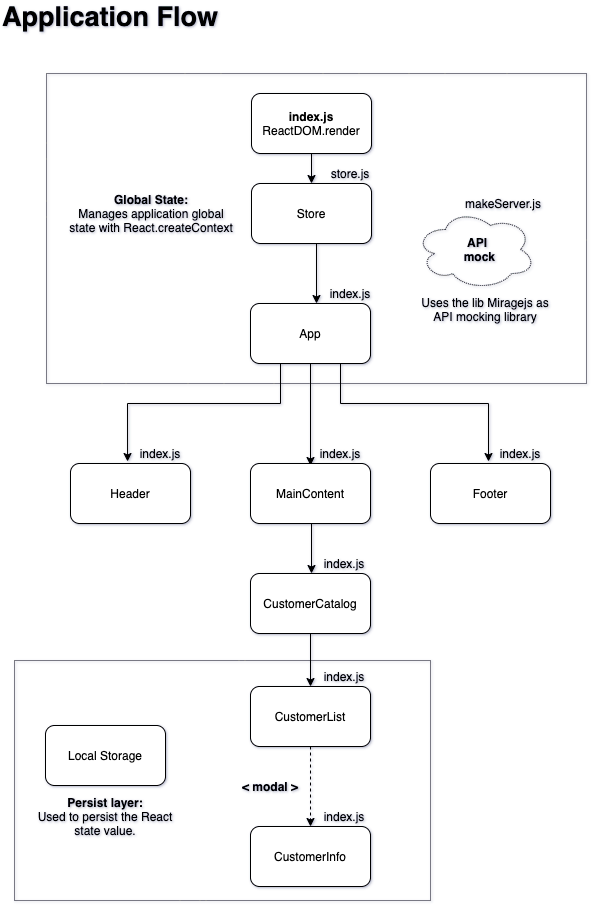

The diagram above was exported from draw.io. Its source (the exported page's mxGraphModel, read from the mxfile embedded in the PNG):
<mxGraphModel dx="686" dy="647" grid="0" gridSize="10" guides="1" tooltips="1" connect="1" arrows="1" fold="1" page="1" pageScale="1" pageWidth="827" pageHeight="1169" background="#FFFFFF" math="0" shadow="1">
  <root>
    <mxCell id="0" />
    <mxCell id="1" parent="0" />
    <mxCell id="fTzs7dhc1dHGwq0GpOvk-9" value="" style="edgeStyle=orthogonalEdgeStyle;rounded=0;orthogonalLoop=1;jettySize=auto;html=1;entryX=0.125;entryY=1.1;entryDx=0;entryDy=0;entryPerimeter=0;" parent="1" source="fTzs7dhc1dHGwq0GpOvk-1" target="fTzs7dhc1dHGwq0GpOvk-7" edge="1">
      <mxGeometry relative="1" as="geometry" />
    </mxCell>
    <mxCell id="fTzs7dhc1dHGwq0GpOvk-10" style="edgeStyle=orthogonalEdgeStyle;rounded=0;orthogonalLoop=1;jettySize=auto;html=1;exitX=0.25;exitY=1;exitDx=0;exitDy=0;entryX=0.088;entryY=0.9;entryDx=0;entryDy=0;entryPerimeter=0;" parent="1" source="fTzs7dhc1dHGwq0GpOvk-1" target="fTzs7dhc1dHGwq0GpOvk-6" edge="1">
      <mxGeometry relative="1" as="geometry" />
    </mxCell>
    <mxCell id="fTzs7dhc1dHGwq0GpOvk-11" style="edgeStyle=orthogonalEdgeStyle;rounded=0;orthogonalLoop=1;jettySize=auto;html=1;exitX=0.75;exitY=1;exitDx=0;exitDy=0;entryX=0.1;entryY=0.9;entryDx=0;entryDy=0;entryPerimeter=0;" parent="1" source="fTzs7dhc1dHGwq0GpOvk-1" target="fTzs7dhc1dHGwq0GpOvk-8" edge="1">
      <mxGeometry relative="1" as="geometry" />
    </mxCell>
    <mxCell id="fTzs7dhc1dHGwq0GpOvk-1" value="App" style="rounded=1;whiteSpace=wrap;html=1;" parent="1" vertex="1">
      <mxGeometry x="384" y="340" width="120" height="60" as="geometry" />
    </mxCell>
    <mxCell id="fTzs7dhc1dHGwq0GpOvk-2" value="index.js" style="text;html=1;strokeColor=none;fillColor=none;align=center;verticalAlign=middle;whiteSpace=wrap;rounded=0;" parent="1" vertex="1">
      <mxGeometry x="444" y="320" width="80" height="20" as="geometry" />
    </mxCell>
    <mxCell id="fTzs7dhc1dHGwq0GpOvk-14" value="" style="edgeStyle=orthogonalEdgeStyle;rounded=0;orthogonalLoop=1;jettySize=auto;html=1;entryX=0.5;entryY=0;entryDx=0;entryDy=0;" parent="1" edge="1">
      <mxGeometry relative="1" as="geometry">
        <mxPoint x="445" y="560" as="sourcePoint" />
        <mxPoint x="445" y="610" as="targetPoint" />
      </mxGeometry>
    </mxCell>
    <mxCell id="fTzs7dhc1dHGwq0GpOvk-3" value="MainContent" style="rounded=1;whiteSpace=wrap;html=1;" parent="1" vertex="1">
      <mxGeometry x="384" y="500" width="120" height="60" as="geometry" />
    </mxCell>
    <mxCell id="fTzs7dhc1dHGwq0GpOvk-4" value="Header" style="rounded=1;whiteSpace=wrap;html=1;" parent="1" vertex="1">
      <mxGeometry x="204" y="500" width="120" height="60" as="geometry" />
    </mxCell>
    <mxCell id="fTzs7dhc1dHGwq0GpOvk-5" value="Footer" style="rounded=1;whiteSpace=wrap;html=1;" parent="1" vertex="1">
      <mxGeometry x="564" y="500" width="120" height="60" as="geometry" />
    </mxCell>
    <mxCell id="fTzs7dhc1dHGwq0GpOvk-6" value="index.js" style="text;html=1;strokeColor=none;fillColor=none;align=center;verticalAlign=middle;whiteSpace=wrap;rounded=0;" parent="1" vertex="1">
      <mxGeometry x="254" y="480" width="80" height="20" as="geometry" />
    </mxCell>
    <mxCell id="fTzs7dhc1dHGwq0GpOvk-7" value="index.js" style="text;html=1;strokeColor=none;fillColor=none;align=center;verticalAlign=middle;whiteSpace=wrap;rounded=0;" parent="1" vertex="1">
      <mxGeometry x="434" y="480" width="80" height="20" as="geometry" />
    </mxCell>
    <mxCell id="fTzs7dhc1dHGwq0GpOvk-8" value="index.js" style="text;html=1;strokeColor=none;fillColor=none;align=center;verticalAlign=middle;whiteSpace=wrap;rounded=0;" parent="1" vertex="1">
      <mxGeometry x="614" y="480" width="80" height="20" as="geometry" />
    </mxCell>
    <mxCell id="fTzs7dhc1dHGwq0GpOvk-17" value="" style="edgeStyle=orthogonalEdgeStyle;rounded=0;orthogonalLoop=1;jettySize=auto;html=1;fontSize=27;" parent="1" source="fTzs7dhc1dHGwq0GpOvk-12" target="fTzs7dhc1dHGwq0GpOvk-16" edge="1">
      <mxGeometry relative="1" as="geometry" />
    </mxCell>
    <mxCell id="fTzs7dhc1dHGwq0GpOvk-12" value="CustomerCatalog" style="rounded=1;whiteSpace=wrap;html=1;" parent="1" vertex="1">
      <mxGeometry x="384" y="610" width="120" height="60" as="geometry" />
    </mxCell>
    <mxCell id="fTzs7dhc1dHGwq0GpOvk-13" value="index.js" style="text;html=1;strokeColor=none;fillColor=none;align=center;verticalAlign=middle;whiteSpace=wrap;rounded=0;" parent="1" vertex="1">
      <mxGeometry x="438" y="590" width="80" height="20" as="geometry" />
    </mxCell>
    <mxCell id="fTzs7dhc1dHGwq0GpOvk-15" value="Application Flow" style="text;html=1;strokeColor=none;fillColor=none;align=left;verticalAlign=middle;whiteSpace=wrap;rounded=0;fontSize=27;fontStyle=1" parent="1" vertex="1">
      <mxGeometry x="134" y="43" width="330" height="20" as="geometry" />
    </mxCell>
    <mxCell id="fTzs7dhc1dHGwq0GpOvk-20" value="" style="edgeStyle=orthogonalEdgeStyle;rounded=0;orthogonalLoop=1;jettySize=auto;html=1;fontSize=27;dashed=1;" parent="1" source="fTzs7dhc1dHGwq0GpOvk-16" target="fTzs7dhc1dHGwq0GpOvk-19" edge="1">
      <mxGeometry relative="1" as="geometry" />
    </mxCell>
    <mxCell id="fTzs7dhc1dHGwq0GpOvk-16" value="CustomerList" style="rounded=1;whiteSpace=wrap;html=1;" parent="1" vertex="1">
      <mxGeometry x="384" y="723" width="120" height="60" as="geometry" />
    </mxCell>
    <mxCell id="fTzs7dhc1dHGwq0GpOvk-18" value="index.js" style="text;html=1;strokeColor=none;fillColor=none;align=center;verticalAlign=middle;whiteSpace=wrap;rounded=0;" parent="1" vertex="1">
      <mxGeometry x="438" y="703" width="80" height="20" as="geometry" />
    </mxCell>
    <mxCell id="fTzs7dhc1dHGwq0GpOvk-19" value="CustomerInfo" style="rounded=1;whiteSpace=wrap;html=1;" parent="1" vertex="1">
      <mxGeometry x="384" y="863" width="120" height="60" as="geometry" />
    </mxCell>
    <mxCell id="fTzs7dhc1dHGwq0GpOvk-21" value="index.js" style="text;html=1;strokeColor=none;fillColor=none;align=center;verticalAlign=middle;whiteSpace=wrap;rounded=0;" parent="1" vertex="1">
      <mxGeometry x="438" y="843" width="80" height="20" as="geometry" />
    </mxCell>
    <mxCell id="fTzs7dhc1dHGwq0GpOvk-25" value="&amp;lt; modal &amp;gt;" style="text;html=1;strokeColor=none;fillColor=none;align=center;verticalAlign=middle;whiteSpace=wrap;rounded=0;fontSize=12;fontStyle=1" parent="1" vertex="1">
      <mxGeometry x="364" y="813" width="80" height="20" as="geometry" />
    </mxCell>
    <mxCell id="fTzs7dhc1dHGwq0GpOvk-27" value="" style="rounded=0;whiteSpace=wrap;html=1;fontSize=12;align=left;fillColor=none;dashed=1;dashPattern=1 1;" parent="1" vertex="1">
      <mxGeometry x="148" y="697" width="416" height="240" as="geometry" />
    </mxCell>
    <mxCell id="fTzs7dhc1dHGwq0GpOvk-31" value="&lt;b&gt;Persist layer:&lt;/b&gt;&lt;br&gt;Used to persist the React state value." style="text;html=1;strokeColor=none;fillColor=none;align=center;verticalAlign=middle;whiteSpace=wrap;rounded=0;dashed=1;dashPattern=1 1;fontSize=12;" parent="1" vertex="1">
      <mxGeometry x="164" y="833" width="150" height="40" as="geometry" />
    </mxCell>
    <mxCell id="fTzs7dhc1dHGwq0GpOvk-32" value="Local Storage" style="rounded=1;whiteSpace=wrap;html=1;" parent="1" vertex="1">
      <mxGeometry x="179" y="762" width="120" height="60" as="geometry" />
    </mxCell>
    <mxCell id="fTzs7dhc1dHGwq0GpOvk-43" style="edgeStyle=orthogonalEdgeStyle;rounded=0;orthogonalLoop=1;jettySize=auto;html=1;exitX=0.5;exitY=1;exitDx=0;exitDy=0;entryX=0.5;entryY=0;entryDx=0;entryDy=0;fontSize=12;" parent="1" source="fTzs7dhc1dHGwq0GpOvk-40" target="fTzs7dhc1dHGwq0GpOvk-41" edge="1">
      <mxGeometry relative="1" as="geometry" />
    </mxCell>
    <mxCell id="fTzs7dhc1dHGwq0GpOvk-40" value="&lt;b&gt;index.js&lt;/b&gt;&lt;br&gt;ReactDOM.render" style="rounded=1;whiteSpace=wrap;html=1;" parent="1" vertex="1">
      <mxGeometry x="385" y="130" width="120" height="60" as="geometry" />
    </mxCell>
    <mxCell id="fTzs7dhc1dHGwq0GpOvk-48" style="edgeStyle=orthogonalEdgeStyle;rounded=0;orthogonalLoop=1;jettySize=auto;html=1;exitX=0.5;exitY=1;exitDx=0;exitDy=0;fontSize=12;" parent="1" edge="1">
      <mxGeometry relative="1" as="geometry">
        <mxPoint x="450" y="280" as="sourcePoint" />
        <mxPoint x="450" y="340" as="targetPoint" />
      </mxGeometry>
    </mxCell>
    <mxCell id="fTzs7dhc1dHGwq0GpOvk-41" value="Store" style="rounded=1;whiteSpace=wrap;html=1;" parent="1" vertex="1">
      <mxGeometry x="385" y="220" width="120" height="60" as="geometry" />
    </mxCell>
    <mxCell id="fTzs7dhc1dHGwq0GpOvk-42" value="&lt;b&gt;Global State:&lt;br&gt;&lt;/b&gt;Manages application global state with React.createContext" style="text;html=1;strokeColor=none;fillColor=none;align=center;verticalAlign=middle;whiteSpace=wrap;rounded=0;dashed=1;dashPattern=1 1;fontSize=12;" parent="1" vertex="1">
      <mxGeometry x="200" y="230" width="170" height="40" as="geometry" />
    </mxCell>
    <mxCell id="fTzs7dhc1dHGwq0GpOvk-54" value="store.js" style="text;html=1;strokeColor=none;fillColor=none;align=center;verticalAlign=middle;whiteSpace=wrap;rounded=0;" parent="1" vertex="1">
      <mxGeometry x="444" y="200" width="80" height="20" as="geometry" />
    </mxCell>
    <mxCell id="fTzs7dhc1dHGwq0GpOvk-58" value="makeServer.js" style="text;html=1;strokeColor=none;fillColor=none;align=center;verticalAlign=middle;whiteSpace=wrap;rounded=0;" parent="1" vertex="1">
      <mxGeometry x="605" y="230" width="64" height="20" as="geometry" />
    </mxCell>
    <mxCell id="fTzs7dhc1dHGwq0GpOvk-61" value="Uses the lib Miragejs as API mocking library" style="text;html=1;strokeColor=none;fillColor=none;align=center;verticalAlign=middle;whiteSpace=wrap;rounded=0;dashed=1;dashPattern=1 1;fontSize=12;" parent="1" vertex="1">
      <mxGeometry x="544" y="326" width="150" height="40" as="geometry" />
    </mxCell>
    <mxCell id="fTzs7dhc1dHGwq0GpOvk-62" value="" style="rounded=0;whiteSpace=wrap;html=1;fontSize=12;align=left;fillColor=none;dashed=1;dashPattern=1 1;" parent="1" vertex="1">
      <mxGeometry x="180" y="110" width="540" height="310" as="geometry" />
    </mxCell>
    <mxCell id="fTzs7dhc1dHGwq0GpOvk-65" value="&lt;b&gt;&amp;nbsp; &amp;nbsp; &amp;nbsp; &amp;nbsp; &amp;nbsp; &amp;nbsp; &amp;nbsp; &amp;nbsp;API&amp;nbsp;&lt;br&gt;&amp;nbsp; &amp;nbsp; &amp;nbsp; &amp;nbsp; &amp;nbsp; &amp;nbsp; &amp;nbsp; mock&lt;/b&gt;" style="ellipse;shape=cloud;whiteSpace=wrap;html=1;dashed=1;dashPattern=1 1;fillColor=none;fontSize=12;align=left;" parent="1" vertex="1">
      <mxGeometry x="549" y="246" width="120" height="80" as="geometry" />
    </mxCell>
  </root>
</mxGraphModel>